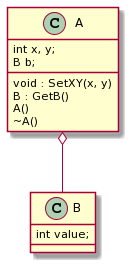

The diagram above was rendered by PlantUML. Its source (embedded in the PNG):
@startuml
skinparam classAttributeIconSize 0

class A {
int x, y;
B b;
void : SetXY(x, y)
B : GetB()
A()
~A()
}
A o-- B

class B {
int value;
}
@enduml